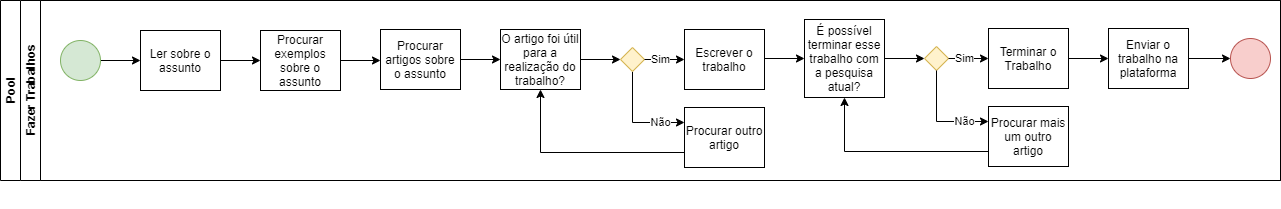

The diagram above was exported from draw.io. Its source (the exported page's mxGraphModel, read from the mxfile embedded in the PNG):
<mxGraphModel dx="877" dy="375" grid="1" gridSize="10" guides="1" tooltips="1" connect="1" arrows="1" fold="1" page="1" pageScale="1" pageWidth="10" pageHeight="1" math="0" shadow="0">
  <root>
    <mxCell id="0" />
    <mxCell id="1" parent="0" />
    <mxCell id="dNxyNK7c78bLwvsdeMH5-19" value="Pool" style="swimlane;html=1;childLayout=stackLayout;resizeParent=1;resizeParentMax=0;horizontal=0;startSize=20;horizontalStack=0;" parent="1" vertex="1">
      <mxGeometry x="120" y="205" width="1280" height="180" as="geometry" />
    </mxCell>
    <mxCell id="dNxyNK7c78bLwvsdeMH5-20" value="Fazer Trabalhos" style="swimlane;html=1;startSize=20;horizontal=0;" parent="dNxyNK7c78bLwvsdeMH5-19" vertex="1">
      <mxGeometry x="20" width="1260" height="180" as="geometry" />
    </mxCell>
    <mxCell id="dNxyNK7c78bLwvsdeMH5-25" value="" style="edgeStyle=orthogonalEdgeStyle;rounded=0;orthogonalLoop=1;jettySize=auto;html=1;" parent="dNxyNK7c78bLwvsdeMH5-20" source="dNxyNK7c78bLwvsdeMH5-23" target="dNxyNK7c78bLwvsdeMH5-24" edge="1">
      <mxGeometry relative="1" as="geometry" />
    </mxCell>
    <mxCell id="dNxyNK7c78bLwvsdeMH5-23" value="" style="ellipse;whiteSpace=wrap;html=1;fillColor=#d5e8d4;strokeColor=#82b366;" parent="dNxyNK7c78bLwvsdeMH5-20" vertex="1">
      <mxGeometry x="40" y="40" width="40" height="40" as="geometry" />
    </mxCell>
    <mxCell id="Z_c6SOKb_cEimu3F0VYm-3" style="edgeStyle=orthogonalEdgeStyle;rounded=0;orthogonalLoop=1;jettySize=auto;html=1;entryX=0;entryY=0.5;entryDx=0;entryDy=0;" edge="1" parent="dNxyNK7c78bLwvsdeMH5-20" source="dNxyNK7c78bLwvsdeMH5-24" target="dNxyNK7c78bLwvsdeMH5-30">
      <mxGeometry relative="1" as="geometry" />
    </mxCell>
    <mxCell id="dNxyNK7c78bLwvsdeMH5-24" value="Ler sobre o assunto" style="rounded=0;whiteSpace=wrap;html=1;fontFamily=Helvetica;fontSize=12;fontColor=#000000;align=center;" parent="dNxyNK7c78bLwvsdeMH5-20" vertex="1">
      <mxGeometry x="120" y="30" width="80" height="60" as="geometry" />
    </mxCell>
    <mxCell id="dNxyNK7c78bLwvsdeMH5-33" value="" style="edgeStyle=orthogonalEdgeStyle;rounded=0;orthogonalLoop=1;jettySize=auto;html=1;endArrow=classic;endFill=1;" parent="dNxyNK7c78bLwvsdeMH5-20" source="dNxyNK7c78bLwvsdeMH5-30" edge="1">
      <mxGeometry relative="1" as="geometry">
        <mxPoint x="360" y="60" as="targetPoint" />
      </mxGeometry>
    </mxCell>
    <mxCell id="dNxyNK7c78bLwvsdeMH5-30" value="Procurar exemplos sobre o assunto" style="rounded=0;whiteSpace=wrap;html=1;fontFamily=Helvetica;fontSize=12;fontColor=#000000;align=center;" parent="dNxyNK7c78bLwvsdeMH5-20" vertex="1">
      <mxGeometry x="240" y="30" width="80" height="60" as="geometry" />
    </mxCell>
    <mxCell id="Z_c6SOKb_cEimu3F0VYm-6" style="edgeStyle=orthogonalEdgeStyle;rounded=0;orthogonalLoop=1;jettySize=auto;html=1;entryX=0;entryY=0.5;entryDx=0;entryDy=0;" edge="1" parent="dNxyNK7c78bLwvsdeMH5-20" source="Z_c6SOKb_cEimu3F0VYm-4" target="Z_c6SOKb_cEimu3F0VYm-5">
      <mxGeometry relative="1" as="geometry" />
    </mxCell>
    <mxCell id="Z_c6SOKb_cEimu3F0VYm-4" value="Procurar artigos sobre o assunto" style="rounded=0;whiteSpace=wrap;html=1;fontFamily=Helvetica;fontSize=12;fontColor=#000000;align=center;" vertex="1" parent="dNxyNK7c78bLwvsdeMH5-20">
      <mxGeometry x="360" y="29" width="80" height="60" as="geometry" />
    </mxCell>
    <mxCell id="Z_c6SOKb_cEimu3F0VYm-5" value="O artigo foi útil para a realização do trabalho?" style="rounded=0;whiteSpace=wrap;html=1;fontFamily=Helvetica;fontSize=12;fontColor=#000000;align=center;" vertex="1" parent="dNxyNK7c78bLwvsdeMH5-20">
      <mxGeometry x="480" y="29" width="80" height="60" as="geometry" />
    </mxCell>
    <mxCell id="Z_c6SOKb_cEimu3F0VYm-23" value="Não" style="edgeStyle=orthogonalEdgeStyle;rounded=0;orthogonalLoop=1;jettySize=auto;html=1;entryX=0;entryY=0.25;entryDx=0;entryDy=0;exitX=0.5;exitY=1;exitDx=0;exitDy=0;" edge="1" parent="dNxyNK7c78bLwvsdeMH5-20" source="Z_c6SOKb_cEimu3F0VYm-15" target="Z_c6SOKb_cEimu3F0VYm-22">
      <mxGeometry x="0.534" relative="1" as="geometry">
        <mxPoint as="offset" />
      </mxGeometry>
    </mxCell>
    <mxCell id="Z_c6SOKb_cEimu3F0VYm-15" value="" style="rhombus;whiteSpace=wrap;html=1;fillColor=#fff2cc;strokeColor=#d6b656;" vertex="1" parent="dNxyNK7c78bLwvsdeMH5-20">
      <mxGeometry x="600" y="47" width="24" height="24" as="geometry" />
    </mxCell>
    <mxCell id="Z_c6SOKb_cEimu3F0VYm-16" style="edgeStyle=orthogonalEdgeStyle;rounded=0;orthogonalLoop=1;jettySize=auto;html=1;" edge="1" parent="dNxyNK7c78bLwvsdeMH5-20" source="Z_c6SOKb_cEimu3F0VYm-5" target="Z_c6SOKb_cEimu3F0VYm-15">
      <mxGeometry relative="1" as="geometry">
        <mxPoint x="600" y="59" as="targetPoint" />
        <mxPoint x="560" y="59" as="sourcePoint" />
      </mxGeometry>
    </mxCell>
    <mxCell id="Z_c6SOKb_cEimu3F0VYm-19" value="Sim" style="edgeStyle=orthogonalEdgeStyle;rounded=0;orthogonalLoop=1;jettySize=auto;html=1;entryX=0;entryY=0.5;entryDx=0;entryDy=0;" edge="1" parent="dNxyNK7c78bLwvsdeMH5-20" target="Z_c6SOKb_cEimu3F0VYm-20">
      <mxGeometry x="-0.2" relative="1" as="geometry">
        <mxPoint x="624" y="59" as="sourcePoint" />
        <Array as="points">
          <mxPoint x="640" y="59" />
          <mxPoint x="640" y="59" />
        </Array>
        <mxPoint as="offset" />
      </mxGeometry>
    </mxCell>
    <mxCell id="Z_c6SOKb_cEimu3F0VYm-20" value="Escrever o trabalho" style="rounded=0;whiteSpace=wrap;html=1;fontFamily=Helvetica;fontSize=12;fontColor=#000000;align=center;" vertex="1" parent="dNxyNK7c78bLwvsdeMH5-20">
      <mxGeometry x="664" y="29" width="80" height="60" as="geometry" />
    </mxCell>
    <mxCell id="Z_c6SOKb_cEimu3F0VYm-24" style="edgeStyle=orthogonalEdgeStyle;rounded=0;orthogonalLoop=1;jettySize=auto;html=1;entryX=0.5;entryY=1;entryDx=0;entryDy=0;exitX=0;exitY=0.75;exitDx=0;exitDy=0;" edge="1" parent="dNxyNK7c78bLwvsdeMH5-20" source="Z_c6SOKb_cEimu3F0VYm-22" target="Z_c6SOKb_cEimu3F0VYm-5">
      <mxGeometry relative="1" as="geometry" />
    </mxCell>
    <mxCell id="Z_c6SOKb_cEimu3F0VYm-22" value="Procurar outro artigo" style="rounded=0;whiteSpace=wrap;html=1;fontFamily=Helvetica;fontSize=12;fontColor=#000000;align=center;" vertex="1" parent="dNxyNK7c78bLwvsdeMH5-20">
      <mxGeometry x="664" y="107" width="80" height="60" as="geometry" />
    </mxCell>
    <mxCell id="Z_c6SOKb_cEimu3F0VYm-29" style="edgeStyle=orthogonalEdgeStyle;rounded=0;orthogonalLoop=1;jettySize=auto;html=1;entryX=0;entryY=0.5;entryDx=0;entryDy=0;" edge="1" parent="dNxyNK7c78bLwvsdeMH5-20" target="Z_c6SOKb_cEimu3F0VYm-30">
      <mxGeometry relative="1" as="geometry">
        <mxPoint x="744" y="58" as="sourcePoint" />
      </mxGeometry>
    </mxCell>
    <mxCell id="Z_c6SOKb_cEimu3F0VYm-30" value="É possível terminar esse trabalho com a pesquisa atual?" style="rounded=0;whiteSpace=wrap;html=1;fontFamily=Helvetica;fontSize=12;fontColor=#000000;align=center;" vertex="1" parent="dNxyNK7c78bLwvsdeMH5-20">
      <mxGeometry x="784" y="19" width="80" height="78" as="geometry" />
    </mxCell>
    <mxCell id="Z_c6SOKb_cEimu3F0VYm-32" value="" style="rhombus;whiteSpace=wrap;html=1;fillColor=#fff2cc;strokeColor=#d6b656;" vertex="1" parent="dNxyNK7c78bLwvsdeMH5-20">
      <mxGeometry x="904" y="46" width="24" height="24" as="geometry" />
    </mxCell>
    <mxCell id="Z_c6SOKb_cEimu3F0VYm-33" style="edgeStyle=orthogonalEdgeStyle;rounded=0;orthogonalLoop=1;jettySize=auto;html=1;" edge="1" parent="dNxyNK7c78bLwvsdeMH5-20" source="Z_c6SOKb_cEimu3F0VYm-30" target="Z_c6SOKb_cEimu3F0VYm-32">
      <mxGeometry relative="1" as="geometry">
        <mxPoint x="764" y="-147" as="targetPoint" />
        <mxPoint x="724" y="-147" as="sourcePoint" />
      </mxGeometry>
    </mxCell>
    <mxCell id="Z_c6SOKb_cEimu3F0VYm-34" value="Sim" style="edgeStyle=orthogonalEdgeStyle;rounded=0;orthogonalLoop=1;jettySize=auto;html=1;entryX=0;entryY=0.5;entryDx=0;entryDy=0;" edge="1" parent="dNxyNK7c78bLwvsdeMH5-20" target="Z_c6SOKb_cEimu3F0VYm-35">
      <mxGeometry x="-0.2" relative="1" as="geometry">
        <mxPoint x="928" y="58" as="sourcePoint" />
        <Array as="points">
          <mxPoint x="944" y="58" />
          <mxPoint x="944" y="58" />
        </Array>
        <mxPoint as="offset" />
      </mxGeometry>
    </mxCell>
    <mxCell id="Z_c6SOKb_cEimu3F0VYm-35" value="Terminar o Trabalho" style="rounded=0;whiteSpace=wrap;html=1;fontFamily=Helvetica;fontSize=12;fontColor=#000000;align=center;" vertex="1" parent="dNxyNK7c78bLwvsdeMH5-20">
      <mxGeometry x="968" y="28" width="80" height="60" as="geometry" />
    </mxCell>
    <mxCell id="Z_c6SOKb_cEimu3F0VYm-36" style="edgeStyle=orthogonalEdgeStyle;rounded=0;orthogonalLoop=1;jettySize=auto;html=1;entryX=0.5;entryY=1;entryDx=0;entryDy=0;exitX=0;exitY=0.75;exitDx=0;exitDy=0;" edge="1" parent="dNxyNK7c78bLwvsdeMH5-20" source="Z_c6SOKb_cEimu3F0VYm-37" target="Z_c6SOKb_cEimu3F0VYm-30">
      <mxGeometry relative="1" as="geometry" />
    </mxCell>
    <mxCell id="Z_c6SOKb_cEimu3F0VYm-37" value="Procurar mais um outro artigo" style="rounded=0;whiteSpace=wrap;html=1;fontFamily=Helvetica;fontSize=12;fontColor=#000000;align=center;" vertex="1" parent="dNxyNK7c78bLwvsdeMH5-20">
      <mxGeometry x="968" y="106" width="80" height="60" as="geometry" />
    </mxCell>
    <mxCell id="Z_c6SOKb_cEimu3F0VYm-31" value="Não" style="edgeStyle=orthogonalEdgeStyle;rounded=0;orthogonalLoop=1;jettySize=auto;html=1;entryX=0;entryY=0.25;entryDx=0;entryDy=0;exitX=0.5;exitY=1;exitDx=0;exitDy=0;" edge="1" parent="dNxyNK7c78bLwvsdeMH5-20" source="Z_c6SOKb_cEimu3F0VYm-32" target="Z_c6SOKb_cEimu3F0VYm-37">
      <mxGeometry x="0.534" relative="1" as="geometry">
        <mxPoint as="offset" />
      </mxGeometry>
    </mxCell>
    <mxCell id="Z_c6SOKb_cEimu3F0VYm-67" style="edgeStyle=orthogonalEdgeStyle;rounded=0;orthogonalLoop=1;jettySize=auto;html=1;entryX=0;entryY=0.5;entryDx=0;entryDy=0;" edge="1" parent="dNxyNK7c78bLwvsdeMH5-20" target="Z_c6SOKb_cEimu3F0VYm-68">
      <mxGeometry relative="1" as="geometry">
        <mxPoint x="1048" y="58" as="sourcePoint" />
      </mxGeometry>
    </mxCell>
    <mxCell id="Z_c6SOKb_cEimu3F0VYm-68" value="Enviar o trabalho na plataforma" style="rounded=0;whiteSpace=wrap;html=1;fontFamily=Helvetica;fontSize=12;fontColor=#000000;align=center;" vertex="1" parent="dNxyNK7c78bLwvsdeMH5-20">
      <mxGeometry x="1088" y="28" width="80" height="60" as="geometry" />
    </mxCell>
    <mxCell id="Z_c6SOKb_cEimu3F0VYm-70" value="" style="ellipse;whiteSpace=wrap;html=1;fillColor=#f8cecc;strokeColor=#b85450;" vertex="1" parent="dNxyNK7c78bLwvsdeMH5-20">
      <mxGeometry x="1210" y="38" width="40" height="40" as="geometry" />
    </mxCell>
    <mxCell id="dNxyNK7c78bLwvsdeMH5-35" style="edgeStyle=orthogonalEdgeStyle;rounded=0;orthogonalLoop=1;jettySize=auto;html=1;endArrow=classic;endFill=1;" parent="dNxyNK7c78bLwvsdeMH5-19" edge="1">
      <mxGeometry relative="1" as="geometry">
        <mxPoint x="300" y="200" as="sourcePoint" />
        <mxPoint x="300" y="200" as="targetPoint" />
      </mxGeometry>
    </mxCell>
    <mxCell id="Z_c6SOKb_cEimu3F0VYm-69" style="edgeStyle=orthogonalEdgeStyle;rounded=0;orthogonalLoop=1;jettySize=auto;html=1;" edge="1" parent="1" source="Z_c6SOKb_cEimu3F0VYm-68">
      <mxGeometry relative="1" as="geometry">
        <mxPoint x="1350" y="263" as="targetPoint" />
      </mxGeometry>
    </mxCell>
  </root>
</mxGraphModel>